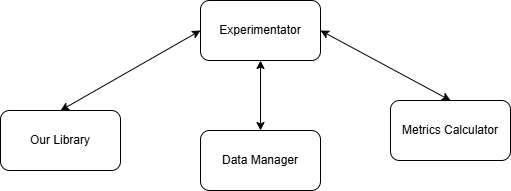

The diagram above was exported from draw.io. Its source (the exported page's mxGraphModel, read from the mxfile embedded in the PNG):
<mxGraphModel dx="1290" dy="618" grid="1" gridSize="10" guides="1" tooltips="1" connect="1" arrows="1" fold="1" page="1" pageScale="1" pageWidth="827" pageHeight="1169" math="0" shadow="0">
  <root>
    <mxCell id="0" />
    <mxCell id="1" parent="0" />
    <mxCell id="2" value="" style="rounded=0;orthogonalLoop=1;jettySize=auto;html=1;startArrow=classic;startFill=1;exitX=0;exitY=0.5;exitDx=0;exitDy=0;entryX=0.5;entryY=0;entryDx=0;entryDy=0;" edge="1" source="3" target="8" parent="1">
      <mxGeometry relative="1" as="geometry" />
    </mxCell>
    <mxCell id="3" value="Experimentator" style="rounded=1;whiteSpace=wrap;html=1;" vertex="1" parent="1">
      <mxGeometry x="370" y="340" width="120" height="60" as="geometry" />
    </mxCell>
    <mxCell id="4" value="" style="rounded=0;orthogonalLoop=1;jettySize=auto;html=1;startArrow=classic;startFill=1;exitX=1;exitY=0.5;exitDx=0;exitDy=0;entryX=0.5;entryY=0;entryDx=0;entryDy=0;" edge="1" source="3" target="7" parent="1">
      <mxGeometry relative="1" as="geometry" />
    </mxCell>
    <mxCell id="5" value="" style="rounded=0;orthogonalLoop=1;jettySize=auto;html=1;startArrow=classic;startFill=1;" edge="1" source="6" target="3" parent="1">
      <mxGeometry relative="1" as="geometry" />
    </mxCell>
    <mxCell id="6" value="Data Manager" style="rounded=1;whiteSpace=wrap;html=1;" vertex="1" parent="1">
      <mxGeometry x="370" y="470" width="120" height="60" as="geometry" />
    </mxCell>
    <mxCell id="7" value="Metrics Calculator" style="whiteSpace=wrap;html=1;rounded=1;" vertex="1" parent="1">
      <mxGeometry x="560" y="440" width="120" height="60" as="geometry" />
    </mxCell>
    <mxCell id="8" value="Our Library" style="whiteSpace=wrap;html=1;rounded=1;" vertex="1" parent="1">
      <mxGeometry x="170" y="450" width="120" height="60" as="geometry" />
    </mxCell>
  </root>
</mxGraphModel>